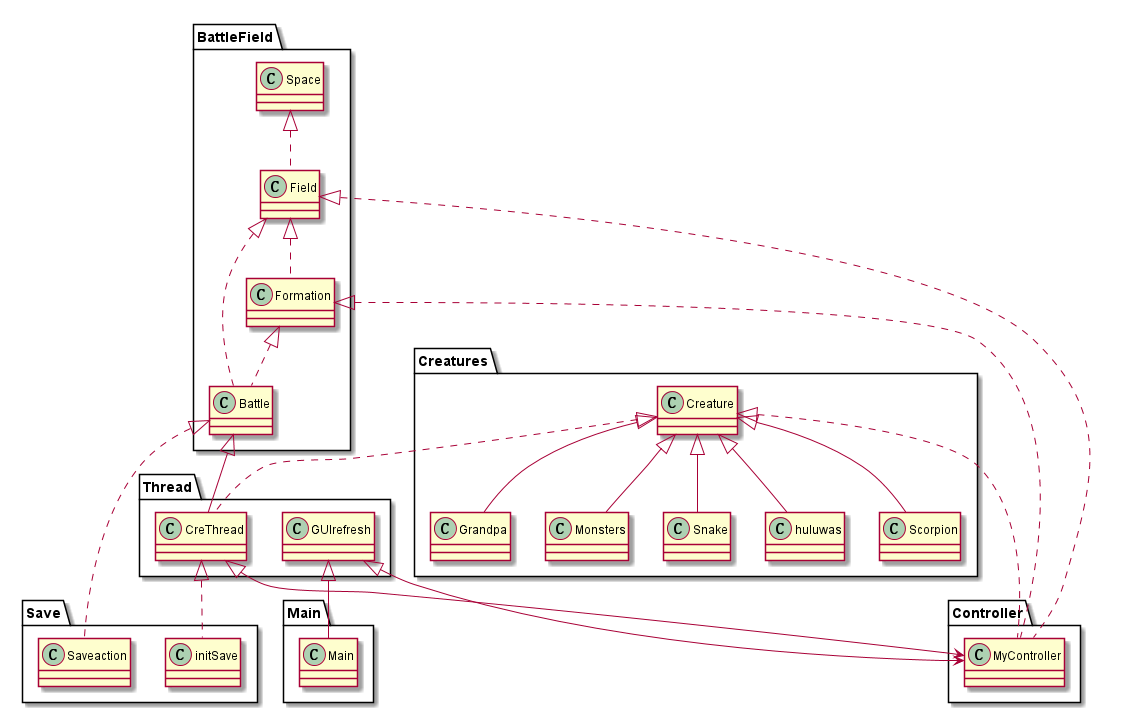

The diagram above was rendered by PlantUML. Its source (embedded in the PNG):
@startuml


package BattleField <<Folder>> 
{
    class Battle
    class Field
    class Formation
    class Space
}

Space <|.. Field
Field <|.. Battle
Formation <|.. Battle
Field <|.. Formation

package Creatures <<Folder>> 
{
    class Creature
    class Grandpa
    class Monsters
    class Snake
    class huluwas
    class Scorpion
}

Creature <|-- Grandpa
Creature <|-- huluwas
Creature <|-- Scorpion
Creature <|-- Snake
Creature <|-- Monsters

package Controller <<Folder>> 
{
    class MyController
}

package Main <<Folder>> 
{
    class Main
}

package Save <<Folder>> 
{
    class initSave
    class Saveaction
}

package Thread <<Folder>> 
{
    class CreThread
    class GUIrefresh
}

CreThread <|.. initSave
Battle <|.. Saveaction
Battle <|-- CreThread
Field <|.. MyController
Formation <|.. MyController
Creature <|.. MyController
Creature <|.. CreThread
GUIrefresh <|--> MyController
CreThread <|--> MyController
GUIrefresh <|-- Main

@enduml